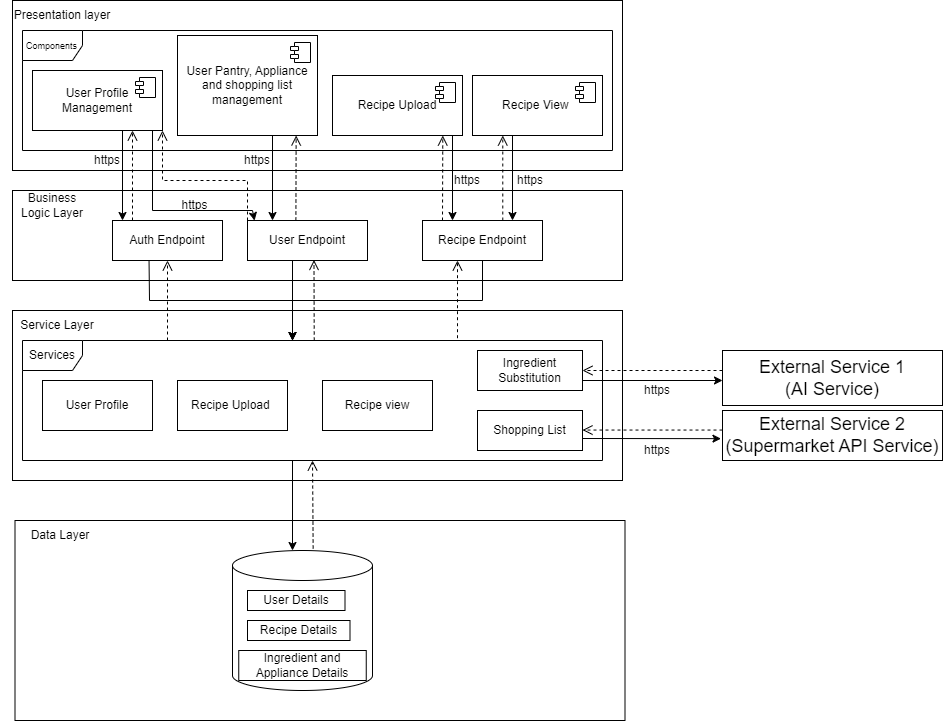

The diagram above was exported from draw.io. Its source (the exported page's mxGraphModel, read from the mxfile embedded in the PNG):
<mxGraphModel dx="1379" dy="549" grid="1" gridSize="10" guides="1" tooltips="1" connect="1" arrows="1" fold="1" page="1" pageScale="1" pageWidth="850" pageHeight="1100" math="0" shadow="0">
  <root>
    <mxCell id="0" />
    <mxCell id="1" parent="0" />
    <mxCell id="sH97HFN882L1To0Lmp61-2" value="" style="rounded=0;whiteSpace=wrap;html=1;" parent="1" vertex="1">
      <mxGeometry x="150" y="30" width="610" height="170" as="geometry" />
    </mxCell>
    <mxCell id="sH97HFN882L1To0Lmp61-3" value="" style="rounded=0;whiteSpace=wrap;html=1;" parent="1" vertex="1">
      <mxGeometry x="150" y="220" width="610" height="90" as="geometry" />
    </mxCell>
    <mxCell id="sH97HFN882L1To0Lmp61-4" value="" style="rounded=0;whiteSpace=wrap;html=1;" parent="1" vertex="1">
      <mxGeometry x="152.5" y="550" width="610" height="200" as="geometry" />
    </mxCell>
    <mxCell id="sH97HFN882L1To0Lmp61-7" value="Presentation layer" style="text;html=1;align=center;verticalAlign=middle;whiteSpace=wrap;rounded=0;" parent="1" vertex="1">
      <mxGeometry x="140" y="30" width="120" height="30" as="geometry" />
    </mxCell>
    <mxCell id="sH97HFN882L1To0Lmp61-8" value="Business Logic Layer" style="text;html=1;align=center;verticalAlign=middle;whiteSpace=wrap;rounded=0;" parent="1" vertex="1">
      <mxGeometry x="150" y="220" width="80" height="30" as="geometry" />
    </mxCell>
    <mxCell id="sH97HFN882L1To0Lmp61-9" value="Data Layer" style="text;html=1;align=center;verticalAlign=middle;whiteSpace=wrap;rounded=0;" parent="1" vertex="1">
      <mxGeometry x="137.5" y="550" width="120" height="30" as="geometry" />
    </mxCell>
    <mxCell id="sH97HFN882L1To0Lmp61-10" value="User Profile Management" style="html=1;dropTarget=0;whiteSpace=wrap;" parent="1" vertex="1">
      <mxGeometry x="170" y="100" width="130" height="60" as="geometry" />
    </mxCell>
    <mxCell id="sH97HFN882L1To0Lmp61-11" value="" style="shape=module;jettyWidth=8;jettyHeight=4;" parent="sH97HFN882L1To0Lmp61-10" vertex="1">
      <mxGeometry x="1" width="20" height="20" relative="1" as="geometry">
        <mxPoint x="-27" y="7" as="offset" />
      </mxGeometry>
    </mxCell>
    <mxCell id="sH97HFN882L1To0Lmp61-12" value="Recipe Upload" style="html=1;dropTarget=0;whiteSpace=wrap;" parent="1" vertex="1">
      <mxGeometry x="470" y="105" width="130" height="60" as="geometry" />
    </mxCell>
    <mxCell id="sH97HFN882L1To0Lmp61-13" value="" style="shape=module;jettyWidth=8;jettyHeight=4;" parent="sH97HFN882L1To0Lmp61-12" vertex="1">
      <mxGeometry x="1" width="20" height="20" relative="1" as="geometry">
        <mxPoint x="-27" y="7" as="offset" />
      </mxGeometry>
    </mxCell>
    <mxCell id="sH97HFN882L1To0Lmp61-14" value="Recipe View&amp;nbsp;" style="html=1;dropTarget=0;whiteSpace=wrap;" parent="1" vertex="1">
      <mxGeometry x="610" y="105" width="130" height="60" as="geometry" />
    </mxCell>
    <mxCell id="sH97HFN882L1To0Lmp61-15" value="" style="shape=module;jettyWidth=8;jettyHeight=4;" parent="sH97HFN882L1To0Lmp61-14" vertex="1">
      <mxGeometry x="1" width="20" height="20" relative="1" as="geometry">
        <mxPoint x="-27" y="7" as="offset" />
      </mxGeometry>
    </mxCell>
    <mxCell id="sH97HFN882L1To0Lmp61-16" value="User Pantry, Appliance and shopping list management" style="html=1;dropTarget=0;whiteSpace=wrap;" parent="1" vertex="1">
      <mxGeometry x="315" y="65" width="140" height="100" as="geometry" />
    </mxCell>
    <mxCell id="sH97HFN882L1To0Lmp61-17" value="" style="shape=module;jettyWidth=8;jettyHeight=4;" parent="sH97HFN882L1To0Lmp61-16" vertex="1">
      <mxGeometry x="1" width="20" height="20" relative="1" as="geometry">
        <mxPoint x="-27" y="7" as="offset" />
      </mxGeometry>
    </mxCell>
    <mxCell id="15STi6aiSeBATqtdHaLk-8" value="&lt;font style=&quot;font-size: 9px;&quot;&gt;Components&lt;/font&gt;" style="shape=umlFrame;whiteSpace=wrap;html=1;pointerEvents=0;" parent="1" vertex="1">
      <mxGeometry x="160" y="60" width="590" height="120" as="geometry" />
    </mxCell>
    <mxCell id="15STi6aiSeBATqtdHaLk-9" value="" style="endArrow=classic;html=1;rounded=0;" parent="1" edge="1">
      <mxGeometry width="50" height="50" relative="1" as="geometry">
        <mxPoint x="260" y="160" as="sourcePoint" />
        <mxPoint x="260" y="250" as="targetPoint" />
      </mxGeometry>
    </mxCell>
    <mxCell id="ivJTlx1EIdESJmakZdLE-1" value="" style="rounded=0;whiteSpace=wrap;html=1;" parent="1" vertex="1">
      <mxGeometry x="150" y="340" width="610" height="170" as="geometry" />
    </mxCell>
    <mxCell id="ivJTlx1EIdESJmakZdLE-2" value="Service Layer" style="text;html=1;align=center;verticalAlign=middle;whiteSpace=wrap;rounded=0;" parent="1" vertex="1">
      <mxGeometry x="150" y="340" width="90" height="30" as="geometry" />
    </mxCell>
    <mxCell id="ivJTlx1EIdESJmakZdLE-3" value="Services" style="shape=umlFrame;whiteSpace=wrap;html=1;pointerEvents=0;" parent="1" vertex="1">
      <mxGeometry x="160" y="370" width="580" height="120" as="geometry" />
    </mxCell>
    <mxCell id="ivJTlx1EIdESJmakZdLE-4" value="User Profile" style="html=1;whiteSpace=wrap;" parent="1" vertex="1">
      <mxGeometry x="180" y="410" width="110" height="50" as="geometry" />
    </mxCell>
    <mxCell id="ivJTlx1EIdESJmakZdLE-5" value="Recipe Upload&amp;nbsp;" style="html=1;whiteSpace=wrap;" parent="1" vertex="1">
      <mxGeometry x="315" y="410" width="110" height="50" as="geometry" />
    </mxCell>
    <mxCell id="ivJTlx1EIdESJmakZdLE-6" value="Recipe view" style="html=1;whiteSpace=wrap;" parent="1" vertex="1">
      <mxGeometry x="460" y="410" width="110" height="50" as="geometry" />
    </mxCell>
    <mxCell id="ivJTlx1EIdESJmakZdLE-7" value="Ingredient Substitution" style="html=1;whiteSpace=wrap;" parent="1" vertex="1">
      <mxGeometry x="615" y="380" width="105" height="40" as="geometry" />
    </mxCell>
    <mxCell id="ivJTlx1EIdESJmakZdLE-8" value="Shopping List" style="html=1;whiteSpace=wrap;" parent="1" vertex="1">
      <mxGeometry x="615" y="440" width="105" height="40" as="geometry" />
    </mxCell>
    <mxCell id="ivJTlx1EIdESJmakZdLE-9" value="" style="html=1;verticalAlign=bottom;endArrow=open;dashed=1;endSize=8;curved=0;rounded=0;exitX=0.669;exitY=0;exitDx=0;exitDy=0;exitPerimeter=0;" parent="1" source="Sy2beYR1d64GPM-d7_a2-7" edge="1">
      <mxGeometry relative="1" as="geometry">
        <mxPoint x="640" y="235.55999999999995" as="sourcePoint" />
        <mxPoint x="640.28" y="165" as="targetPoint" />
      </mxGeometry>
    </mxCell>
    <mxCell id="ivJTlx1EIdESJmakZdLE-10" value="" style="endArrow=classic;html=1;rounded=0;exitX=0.332;exitY=0.96;exitDx=0;exitDy=0;exitPerimeter=0;" parent="1" edge="1" source="Sy2beYR1d64GPM-d7_a2-5">
      <mxGeometry width="50" height="50" relative="1" as="geometry">
        <mxPoint x="430" y="310" as="sourcePoint" />
        <mxPoint x="430" y="370" as="targetPoint" />
        <Array as="points">
          <mxPoint x="287" y="330" />
          <mxPoint x="430" y="330" />
        </Array>
      </mxGeometry>
    </mxCell>
    <mxCell id="ivJTlx1EIdESJmakZdLE-11" value="" style="html=1;verticalAlign=bottom;endArrow=open;dashed=1;endSize=8;curved=0;rounded=0;exitX=0.503;exitY=0;exitDx=0;exitDy=0;exitPerimeter=0;entryX=0.554;entryY=0.988;entryDx=0;entryDy=0;entryPerimeter=0;" parent="1" source="ivJTlx1EIdESJmakZdLE-3" target="Sy2beYR1d64GPM-d7_a2-6" edge="1">
      <mxGeometry relative="1" as="geometry">
        <mxPoint x="449.5300000000001" y="369.52" as="sourcePoint" />
        <mxPoint x="450.47000000000014" y="310" as="targetPoint" />
      </mxGeometry>
    </mxCell>
    <mxCell id="ivJTlx1EIdESJmakZdLE-20" value="" style="endArrow=classic;html=1;rounded=0;" parent="1" edge="1">
      <mxGeometry width="50" height="50" relative="1" as="geometry">
        <mxPoint x="430" y="490" as="sourcePoint" />
        <mxPoint x="430" y="580" as="targetPoint" />
      </mxGeometry>
    </mxCell>
    <mxCell id="ivJTlx1EIdESJmakZdLE-21" value="" style="html=1;verticalAlign=bottom;endArrow=open;dashed=1;endSize=8;curved=0;rounded=0;exitX=0.488;exitY=-0.018;exitDx=0;exitDy=0;exitPerimeter=0;" parent="1" edge="1">
      <mxGeometry relative="1" as="geometry">
        <mxPoint x="450.6600000000001" y="578.02" as="sourcePoint" />
        <mxPoint x="450" y="490" as="targetPoint" />
      </mxGeometry>
    </mxCell>
    <mxCell id="ivJTlx1EIdESJmakZdLE-22" value="&lt;font style=&quot;font-size: 18px;&quot;&gt;External Service 1&lt;/font&gt;&lt;div&gt;&lt;font style=&quot;font-size: 18px;&quot;&gt;(AI Service)&lt;/font&gt;&lt;/div&gt;" style="html=1;whiteSpace=wrap;" parent="1" vertex="1">
      <mxGeometry x="860" y="380" width="220" height="55" as="geometry" />
    </mxCell>
    <mxCell id="ivJTlx1EIdESJmakZdLE-24" value="" style="html=1;verticalAlign=bottom;endArrow=open;dashed=1;endSize=8;curved=0;rounded=0;entryX=1;entryY=0.5;entryDx=0;entryDy=0;" parent="1" target="ivJTlx1EIdESJmakZdLE-7" edge="1">
      <mxGeometry relative="1" as="geometry">
        <mxPoint x="860" y="400" as="sourcePoint" />
        <mxPoint x="801" y="380" as="targetPoint" />
      </mxGeometry>
    </mxCell>
    <mxCell id="ivJTlx1EIdESJmakZdLE-25" value="" style="html=1;verticalAlign=bottom;endArrow=open;dashed=1;endSize=8;curved=0;rounded=0;entryX=1;entryY=0.5;entryDx=0;entryDy=0;exitX=0;exitY=0;exitDx=0;exitDy=0;" parent="1" edge="1">
      <mxGeometry relative="1" as="geometry">
        <mxPoint x="860" y="459.55" as="sourcePoint" />
        <mxPoint x="720" y="459.55" as="targetPoint" />
      </mxGeometry>
    </mxCell>
    <mxCell id="ivJTlx1EIdESJmakZdLE-27" value="" style="endArrow=classic;html=1;rounded=0;entryX=-0.007;entryY=0.563;entryDx=0;entryDy=0;entryPerimeter=0;" parent="1" target="ivJTlx1EIdESJmakZdLE-29" edge="1">
      <mxGeometry width="50" height="50" relative="1" as="geometry">
        <mxPoint x="720" y="468" as="sourcePoint" />
        <mxPoint x="800" y="550" as="targetPoint" />
      </mxGeometry>
    </mxCell>
    <mxCell id="ivJTlx1EIdESJmakZdLE-28" value="" style="endArrow=classic;html=1;rounded=0;entryX=0;entryY=0.75;entryDx=0;entryDy=0;" parent="1" edge="1">
      <mxGeometry width="50" height="50" relative="1" as="geometry">
        <mxPoint x="720" y="410" as="sourcePoint" />
        <mxPoint x="860" y="410" as="targetPoint" />
      </mxGeometry>
    </mxCell>
    <mxCell id="ivJTlx1EIdESJmakZdLE-29" value="&lt;font style=&quot;font-size: 18px;&quot;&gt;External Service 2&lt;/font&gt;&lt;div&gt;&lt;font style=&quot;font-size: 18px;&quot;&gt;(Supermarket API Service)&lt;/font&gt;&lt;/div&gt;" style="html=1;whiteSpace=wrap;" parent="1" vertex="1">
      <mxGeometry x="860" y="440" width="220" height="50" as="geometry" />
    </mxCell>
    <mxCell id="Sy2beYR1d64GPM-d7_a2-1" value="https" style="text;html=1;align=center;verticalAlign=middle;whiteSpace=wrap;rounded=0;" parent="1" vertex="1">
      <mxGeometry x="580" y="200" width="50" height="20" as="geometry" />
    </mxCell>
    <mxCell id="Sy2beYR1d64GPM-d7_a2-2" value="https" style="text;html=1;align=center;verticalAlign=middle;whiteSpace=wrap;rounded=0;" parent="1" vertex="1">
      <mxGeometry x="770" y="470" width="50" height="20" as="geometry" />
    </mxCell>
    <mxCell id="Sy2beYR1d64GPM-d7_a2-3" value="https" style="text;html=1;align=center;verticalAlign=middle;whiteSpace=wrap;rounded=0;" parent="1" vertex="1">
      <mxGeometry x="770" y="410" width="50" height="20" as="geometry" />
    </mxCell>
    <mxCell id="Sy2beYR1d64GPM-d7_a2-4" value="" style="shape=cylinder3;whiteSpace=wrap;html=1;boundedLbl=1;backgroundOutline=1;size=15;" parent="1" vertex="1">
      <mxGeometry x="370" y="580" width="140" height="140" as="geometry" />
    </mxCell>
    <mxCell id="ivJTlx1EIdESJmakZdLE-34" value="Ingredient and Appliance Details" style="rounded=0;whiteSpace=wrap;html=1;" parent="1" vertex="1">
      <mxGeometry x="376.25" y="680" width="127.5" height="30" as="geometry" />
    </mxCell>
    <mxCell id="ivJTlx1EIdESJmakZdLE-33" value="Recipe Details" style="rounded=0;whiteSpace=wrap;html=1;" parent="1" vertex="1">
      <mxGeometry x="385" y="650" width="102.5" height="20" as="geometry" />
    </mxCell>
    <mxCell id="ivJTlx1EIdESJmakZdLE-32" value="User Details" style="rounded=0;whiteSpace=wrap;html=1;" parent="1" vertex="1">
      <mxGeometry x="385" y="620" width="97.5" height="20" as="geometry" />
    </mxCell>
    <mxCell id="Sy2beYR1d64GPM-d7_a2-5" value="Auth Endpoint" style="rounded=0;whiteSpace=wrap;html=1;" parent="1" vertex="1">
      <mxGeometry x="250" y="250" width="110" height="40" as="geometry" />
    </mxCell>
    <mxCell id="Sy2beYR1d64GPM-d7_a2-6" value="User Endpoint" style="rounded=0;whiteSpace=wrap;html=1;" parent="1" vertex="1">
      <mxGeometry x="385" y="250" width="120" height="40" as="geometry" />
    </mxCell>
    <mxCell id="Sy2beYR1d64GPM-d7_a2-7" value="Recipe Endpoint" style="rounded=0;whiteSpace=wrap;html=1;" parent="1" vertex="1">
      <mxGeometry x="560" y="250" width="120" height="40" as="geometry" />
    </mxCell>
    <mxCell id="Sy2beYR1d64GPM-d7_a2-9" value="" style="html=1;verticalAlign=bottom;endArrow=open;dashed=1;endSize=8;curved=0;rounded=0;exitX=0.669;exitY=0;exitDx=0;exitDy=0;exitPerimeter=0;" parent="1" edge="1">
      <mxGeometry relative="1" as="geometry">
        <mxPoint x="580" y="250" as="sourcePoint" />
        <mxPoint x="580.28" y="165" as="targetPoint" />
      </mxGeometry>
    </mxCell>
    <mxCell id="Sy2beYR1d64GPM-d7_a2-10" value="" style="endArrow=classic;html=1;rounded=0;entryX=0.25;entryY=0;entryDx=0;entryDy=0;" parent="1" target="Sy2beYR1d64GPM-d7_a2-7" edge="1">
      <mxGeometry width="50" height="50" relative="1" as="geometry">
        <mxPoint x="590" y="165" as="sourcePoint" />
        <mxPoint x="590" y="235" as="targetPoint" />
      </mxGeometry>
    </mxCell>
    <mxCell id="Sy2beYR1d64GPM-d7_a2-11" value="" style="endArrow=classic;html=1;rounded=0;entryX=0.25;entryY=0;entryDx=0;entryDy=0;" parent="1" edge="1">
      <mxGeometry width="50" height="50" relative="1" as="geometry">
        <mxPoint x="650" y="165" as="sourcePoint" />
        <mxPoint x="650" y="250" as="targetPoint" />
      </mxGeometry>
    </mxCell>
    <mxCell id="Sy2beYR1d64GPM-d7_a2-12" value="https" style="text;html=1;align=center;verticalAlign=middle;whiteSpace=wrap;rounded=0;" parent="1" vertex="1">
      <mxGeometry x="642.5" y="200" width="50" height="20" as="geometry" />
    </mxCell>
    <mxCell id="Sy2beYR1d64GPM-d7_a2-13" value="" style="endArrow=classic;html=1;rounded=0;" parent="1" edge="1">
      <mxGeometry width="50" height="50" relative="1" as="geometry">
        <mxPoint x="410" y="165" as="sourcePoint" />
        <mxPoint x="410" y="250" as="targetPoint" />
      </mxGeometry>
    </mxCell>
    <mxCell id="Sy2beYR1d64GPM-d7_a2-14" value="" style="html=1;verticalAlign=bottom;endArrow=open;dashed=1;endSize=8;curved=0;rounded=0;exitX=0.669;exitY=0;exitDx=0;exitDy=0;exitPerimeter=0;" parent="1" edge="1">
      <mxGeometry relative="1" as="geometry">
        <mxPoint x="433.38" y="250" as="sourcePoint" />
        <mxPoint x="433.65999999999997" y="165" as="targetPoint" />
      </mxGeometry>
    </mxCell>
    <mxCell id="Sy2beYR1d64GPM-d7_a2-15" value="" style="html=1;verticalAlign=bottom;endArrow=open;dashed=1;endSize=8;curved=0;rounded=0;" parent="1" edge="1">
      <mxGeometry relative="1" as="geometry">
        <mxPoint x="270" y="250" as="sourcePoint" />
        <mxPoint x="270" y="160" as="targetPoint" />
      </mxGeometry>
    </mxCell>
    <mxCell id="Sy2beYR1d64GPM-d7_a2-16" value="" style="html=1;verticalAlign=bottom;endArrow=open;dashed=1;endSize=8;curved=0;rounded=0;exitX=0;exitY=0;exitDx=0;exitDy=0;" parent="1" source="Sy2beYR1d64GPM-d7_a2-6" edge="1">
      <mxGeometry relative="1" as="geometry">
        <mxPoint x="301" y="262" as="sourcePoint" />
        <mxPoint x="300" y="160" as="targetPoint" />
        <Array as="points">
          <mxPoint x="385" y="210" />
          <mxPoint x="300" y="210" />
        </Array>
      </mxGeometry>
    </mxCell>
    <mxCell id="Sy2beYR1d64GPM-d7_a2-17" value="" style="endArrow=classic;html=1;rounded=0;entryX=0.059;entryY=0.002;entryDx=0;entryDy=0;entryPerimeter=0;" parent="1" target="Sy2beYR1d64GPM-d7_a2-6" edge="1">
      <mxGeometry width="50" height="50" relative="1" as="geometry">
        <mxPoint x="290" y="160" as="sourcePoint" />
        <mxPoint x="290" y="245" as="targetPoint" />
        <Array as="points">
          <mxPoint x="290" y="240" />
          <mxPoint x="390" y="240" />
        </Array>
      </mxGeometry>
    </mxCell>
    <mxCell id="Sy2beYR1d64GPM-d7_a2-18" value="https" style="text;html=1;align=center;verticalAlign=middle;whiteSpace=wrap;rounded=0;" parent="1" vertex="1">
      <mxGeometry x="370" y="180" width="50" height="20" as="geometry" />
    </mxCell>
    <mxCell id="Sy2beYR1d64GPM-d7_a2-19" value="https" style="text;html=1;align=center;verticalAlign=middle;whiteSpace=wrap;rounded=0;" parent="1" vertex="1">
      <mxGeometry x="220" y="180" width="50" height="20" as="geometry" />
    </mxCell>
    <mxCell id="Sy2beYR1d64GPM-d7_a2-20" value="https" style="text;html=1;align=center;verticalAlign=middle;whiteSpace=wrap;rounded=0;" parent="1" vertex="1">
      <mxGeometry x="320" y="230" width="25" height="10" as="geometry" />
    </mxCell>
    <mxCell id="X_jdbdKZ6JpmKTmLsxaf-1" value="" style="endArrow=classic;html=1;rounded=0;" edge="1" parent="1">
      <mxGeometry width="50" height="50" relative="1" as="geometry">
        <mxPoint x="430" y="290" as="sourcePoint" />
        <mxPoint x="430" y="370" as="targetPoint" />
      </mxGeometry>
    </mxCell>
    <mxCell id="X_jdbdKZ6JpmKTmLsxaf-3" value="" style="endArrow=classic;html=1;rounded=0;exitX=0.5;exitY=1;exitDx=0;exitDy=0;" edge="1" parent="1" source="Sy2beYR1d64GPM-d7_a2-7">
      <mxGeometry width="50" height="50" relative="1" as="geometry">
        <mxPoint x="520" y="360" as="sourcePoint" />
        <mxPoint x="430" y="370" as="targetPoint" />
        <Array as="points">
          <mxPoint x="620" y="330" />
          <mxPoint x="430" y="330" />
        </Array>
      </mxGeometry>
    </mxCell>
    <mxCell id="X_jdbdKZ6JpmKTmLsxaf-4" value="" style="html=1;verticalAlign=bottom;endArrow=open;dashed=1;endSize=8;curved=0;rounded=0;entryX=0.25;entryY=1;entryDx=0;entryDy=0;exitX=0.75;exitY=-0.019;exitDx=0;exitDy=0;exitPerimeter=0;" edge="1" parent="1" source="ivJTlx1EIdESJmakZdLE-3">
      <mxGeometry relative="1" as="geometry">
        <mxPoint x="455" y="370" as="sourcePoint" />
        <mxPoint x="595" y="290" as="targetPoint" />
        <Array as="points">
          <mxPoint x="595" y="320" />
        </Array>
      </mxGeometry>
    </mxCell>
    <mxCell id="X_jdbdKZ6JpmKTmLsxaf-5" value="" style="html=1;verticalAlign=bottom;endArrow=open;dashed=1;endSize=8;curved=0;rounded=0;entryX=0.5;entryY=1;entryDx=0;entryDy=0;" edge="1" parent="1" target="Sy2beYR1d64GPM-d7_a2-5">
      <mxGeometry relative="1" as="geometry">
        <mxPoint x="305" y="370" as="sourcePoint" />
        <mxPoint x="540" y="260" as="targetPoint" />
      </mxGeometry>
    </mxCell>
  </root>
</mxGraphModel>